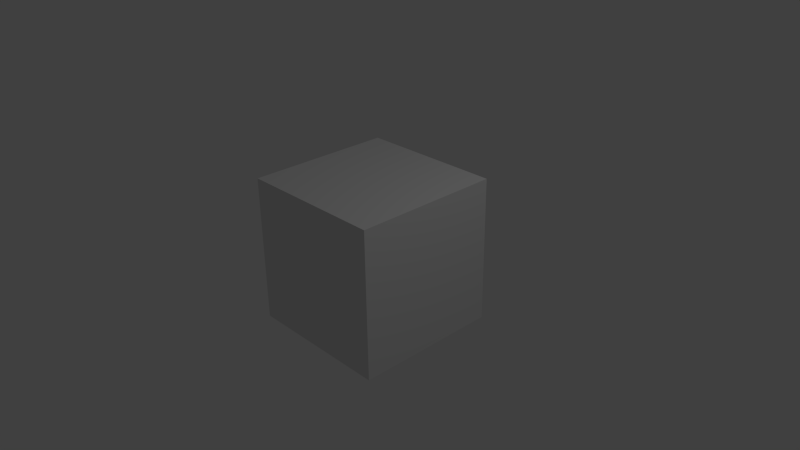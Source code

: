 # Source: cubeanim.blend  (saved by Blender 2.76.0; exported with 4.5.12 LTS)
import bpy
from mathutils import Matrix  # noqa: F401  (used for matrix-valued properties, if any)

bpy.ops.wm.read_factory_settings(use_empty=True)
scene = bpy.context.scene
scene.name = 'Scene'

# ---- collections
col_collection_1 = bpy.data.collections.new('Collection 1'); scene.collection.children.link(col_collection_1)

# ---- materials (node trees are filled in below, after node groups)
mat_material = bpy.data.materials.new('Material')
mat_material.alpha_threshold = 0.0
mat_material.use_transparent_shadow = False
mat_material.roughness = 0.5
mat_material.line_color = (0.0, 0.0, 0.0, 1.0)

# ---- material node trees

# ---- world
world_world = bpy.data.worlds.new('World'); scene.world = world_world
world_world.color = (0.05088, 0.05088, 0.05088)
world_world.use_sun_shadow = False
world_world.sun_shadow_jitter_overblur = 0.0
world_world.cycles.sampling_method = 'MANUAL'
world_world.cycles.sample_map_resolution = 256

# ---- cameras
cam_camera = bpy.data.cameras.new('Camera')
cam_camera.clip_end = 100.0
cam_camera.lens = 35.0
cam_camera.sensor_width = 32.0
cam_camera.sensor_height = 18.0
cam_camera.ortho_scale = 7.314
cam_camera.dof.focus_distance = 0.0
cam_camera.dof.aperture_fstop = 128.0

# ---- lights
light_lamp = bpy.data.lights.new('Lamp', 'POINT')
light_lamp.transmission_factor = 0.0
light_lamp.cutoff_distance = 30.0
light_lamp.energy = 100.0
light_lamp.shadow_buffer_clip_start = 1.001
light_lamp.shadow_soft_size = 0.1
light_lamp.shadow_maximum_resolution = 0.006
light_lamp.use_absolute_resolution = True
light_lamp.cycles.use_multiple_importance_sampling = False

# ---- meshes
me_cube = bpy.data.meshes.new('Cube')
me_cube.from_pydata([(1.0, 1.0, -1.0), (1.0, -1.0, -1.0), (-1.0, -1.0, -1.0), (-1.0, 1.0, -1.0), (1.0, 1.0, 1.0), (1.0, -1.0, 1.0), (-1.0, -1.0, 1.0), (-1.0, 1.0, 1.0)], [], [(0, 1, 2, 3), (4, 7, 6, 5), (0, 4, 5, 1), (1, 5, 6, 2), (2, 6, 7, 3), (4, 0, 3, 7)])
me_cube.materials.append(mat_material)
me_cube.use_remesh_preserve_volume = False
me_cube.use_remesh_preserve_attributes = False
me_cube.use_mirror_vertex_groups = False
me_cube.update()

# ---- objects
ob_cube = bpy.data.objects.new('Cube', me_cube)
ob_lamp = bpy.data.objects.new('Lamp', light_lamp)
ob_camera = bpy.data.objects.new('Camera', cam_camera)

# ---- transforms, parenting, visibility, modifiers, constraints
ob_cube.location = (0.0, 0.0, 0.0564)
ob_cube.lock_rotations_4d = False
ob_cube.empty_display_type = 'ARROWS'
ob_cube.lineart.crease_threshold = 0.0
ob_lamp.location = (4.076, 1.005, 5.904)
ob_lamp.rotation_euler = (0.6503, 0.05522, 1.866)
ob_lamp.lock_rotations_4d = False
ob_lamp.empty_display_type = 'ARROWS'
ob_lamp.color = (0.0, 0.0, 0.0, 0.0)
ob_lamp.lineart.crease_threshold = 0.0
ob_camera.location = (7.481, -6.508, 5.344)
ob_camera.rotation_euler = (1.109, 0.01082, 0.8149)
ob_camera.lock_rotations_4d = False
ob_camera.empty_display_type = 'ARROWS'
ob_camera.color = (0.0, 0.0, 0.0, 0.0)
ob_camera.display_type = 'WIRE'
ob_camera.lineart.crease_threshold = 0.0

# ---- collection membership
col_collection_1.objects.link(ob_cube)
col_collection_1.objects.link(ob_lamp)
col_collection_1.objects.link(ob_camera)

# ---- scene / render settings (as saved in the file)
scene.camera = ob_camera
scene.frame_start = 1; scene.frame_end = 250; scene.frame_set(0)
scene.render.engine = 'BLENDER_EEVEE_NEXT'
scene.render.resolution_percentage = 50
scene.render.dither_intensity = 0.0
scene.cycles.use_denoising = False
scene.cycles.samples = 10
scene.cycles.sampling_pattern = 'TABULATED_SOBOL'
scene.cycles.light_sampling_threshold = 0.0
scene.cycles.use_adaptive_sampling = False
scene.cycles.use_light_tree = False
scene.cycles.blur_glossy = 0.0
scene.cycles.pixel_filter_type = 'GAUSSIAN'
scene.cycles.sample_clamp_indirect = 0.0
scene.view_settings.view_transform = 'Standard'
bpy.context.view_layer.update()
